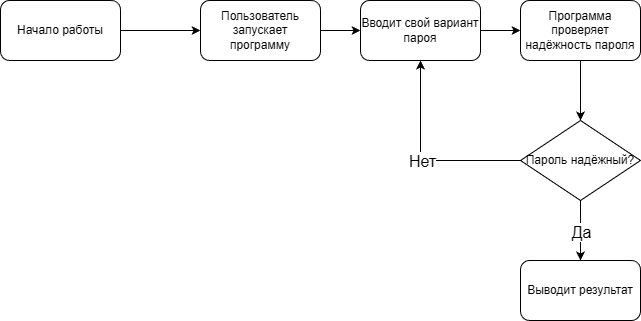

The diagram above was exported from draw.io. Its source (the exported page's mxGraphModel, read from the mxfile embedded in the PNG):
<mxGraphModel dx="1426" dy="784" grid="1" gridSize="10" guides="1" tooltips="1" connect="1" arrows="1" fold="1" page="1" pageScale="1" pageWidth="827" pageHeight="1169" math="0" shadow="0">
  <root>
    <mxCell id="0" />
    <mxCell id="1" parent="0" />
    <mxCell id="S63xWKL70czdxb6Azeas-10" edge="1" parent="1" source="S63xWKL70czdxb6Azeas-2" style="edgeStyle=orthogonalEdgeStyle;rounded=0;orthogonalLoop=1;jettySize=auto;html=1;" target="S63xWKL70czdxb6Azeas-3">
      <mxGeometry relative="1" as="geometry" />
    </mxCell>
    <mxCell id="S63xWKL70czdxb6Azeas-2" parent="1" style="rounded=1;whiteSpace=wrap;html=1;" value="Начало работы" vertex="1">
      <mxGeometry height="60" width="120" y="120" as="geometry" />
    </mxCell>
    <mxCell id="S63xWKL70czdxb6Azeas-18" edge="1" parent="1" source="S63xWKL70czdxb6Azeas-3" style="edgeStyle=orthogonalEdgeStyle;rounded=0;orthogonalLoop=1;jettySize=auto;html=1;entryX=0;entryY=0.5;entryDx=0;entryDy=0;" target="S63xWKL70czdxb6Azeas-17">
      <mxGeometry relative="1" as="geometry" />
    </mxCell>
    <mxCell id="S63xWKL70czdxb6Azeas-3" parent="1" style="rounded=1;whiteSpace=wrap;html=1;" value="Пользователь запускает программу" vertex="1">
      <mxGeometry height="60" width="120" x="200" y="120" as="geometry" />
    </mxCell>
    <mxCell id="S63xWKL70czdxb6Azeas-29" edge="1" parent="1" source="S63xWKL70czdxb6Azeas-4" style="edgeStyle=orthogonalEdgeStyle;rounded=0;orthogonalLoop=1;jettySize=auto;html=1;entryX=0.5;entryY=0;entryDx=0;entryDy=0;" target="S63xWKL70czdxb6Azeas-28">
      <mxGeometry relative="1" as="geometry" />
    </mxCell>
    <mxCell id="S63xWKL70czdxb6Azeas-4" parent="1" style="rounded=1;whiteSpace=wrap;html=1;" value="Программа проверяет надёжность пароля" vertex="1">
      <mxGeometry height="60" width="120" x="520" y="120" as="geometry" />
    </mxCell>
    <mxCell id="S63xWKL70czdxb6Azeas-9" parent="1" style="rounded=1;whiteSpace=wrap;html=1;" value="Выводит результат" vertex="1">
      <mxGeometry height="60" width="120" x="520" y="380" as="geometry" />
    </mxCell>
    <mxCell id="S63xWKL70czdxb6Azeas-19" edge="1" parent="1" source="S63xWKL70czdxb6Azeas-17" style="edgeStyle=orthogonalEdgeStyle;rounded=0;orthogonalLoop=1;jettySize=auto;html=1;entryX=0;entryY=0.5;entryDx=0;entryDy=0;" target="S63xWKL70czdxb6Azeas-4">
      <mxGeometry relative="1" as="geometry" />
    </mxCell>
    <mxCell id="S63xWKL70czdxb6Azeas-17" parent="1" style="rounded=1;whiteSpace=wrap;html=1;" value="Вводит свой вариант пароя" vertex="1">
      <mxGeometry height="60" width="120" x="360" y="120" as="geometry" />
    </mxCell>
    <mxCell id="S63xWKL70czdxb6Azeas-30" edge="1" parent="1" source="S63xWKL70czdxb6Azeas-28" style="edgeStyle=orthogonalEdgeStyle;rounded=0;orthogonalLoop=1;jettySize=auto;html=1;entryX=0.5;entryY=0;entryDx=0;entryDy=0;" target="S63xWKL70czdxb6Azeas-9">
      <mxGeometry relative="1" as="geometry" />
    </mxCell>
    <mxCell id="S63xWKL70czdxb6Azeas-32" connectable="0" parent="S63xWKL70czdxb6Azeas-30" style="edgeLabel;html=1;align=center;verticalAlign=middle;resizable=0;points=[];" value="&lt;font style=&quot;font-size: 16px;&quot;&gt;Да&lt;/font&gt;" vertex="1">
      <mxGeometry relative="1" x="0.0333" as="geometry">
        <mxPoint as="offset" />
      </mxGeometry>
    </mxCell>
    <mxCell id="S63xWKL70czdxb6Azeas-31" edge="1" parent="1" source="S63xWKL70czdxb6Azeas-28" style="edgeStyle=orthogonalEdgeStyle;rounded=0;orthogonalLoop=1;jettySize=auto;html=1;entryX=0.5;entryY=1;entryDx=0;entryDy=0;" target="S63xWKL70czdxb6Azeas-17">
      <mxGeometry relative="1" as="geometry" />
    </mxCell>
    <mxCell id="S63xWKL70czdxb6Azeas-33" connectable="0" parent="S63xWKL70czdxb6Azeas-31" style="edgeLabel;html=1;align=center;verticalAlign=middle;resizable=0;points=[];" value="&lt;font style=&quot;font-size: 16px;&quot;&gt;Нет&lt;/font&gt;" vertex="1">
      <mxGeometry relative="1" x="-0.01" as="geometry">
        <mxPoint as="offset" />
      </mxGeometry>
    </mxCell>
    <mxCell id="S63xWKL70czdxb6Azeas-28" parent="1" style="rhombus;whiteSpace=wrap;html=1;" value="Пароль надёжный?" vertex="1">
      <mxGeometry height="80" width="120" x="520" y="240" as="geometry" />
    </mxCell>
  </root>
</mxGraphModel>